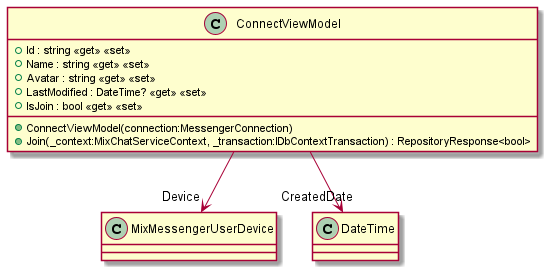

The diagram above was rendered by PlantUML. Its source (embedded in the PNG):
@startuml
class ConnectViewModel {
    + Id : string <<get>> <<set>>
    + Name : string <<get>> <<set>>
    + Avatar : string <<get>> <<set>>
    + LastModified : DateTime? <<get>> <<set>>
    + IsJoin : bool <<get>> <<set>>
    + ConnectViewModel(connection:MessengerConnection)
    + Join(_context:MixChatServiceContext, _transaction:IDbContextTransaction) : RepositoryResponse<bool>
}
ConnectViewModel --> "Device" MixMessengerUserDevice
ConnectViewModel --> "CreatedDate" DateTime
@enduml